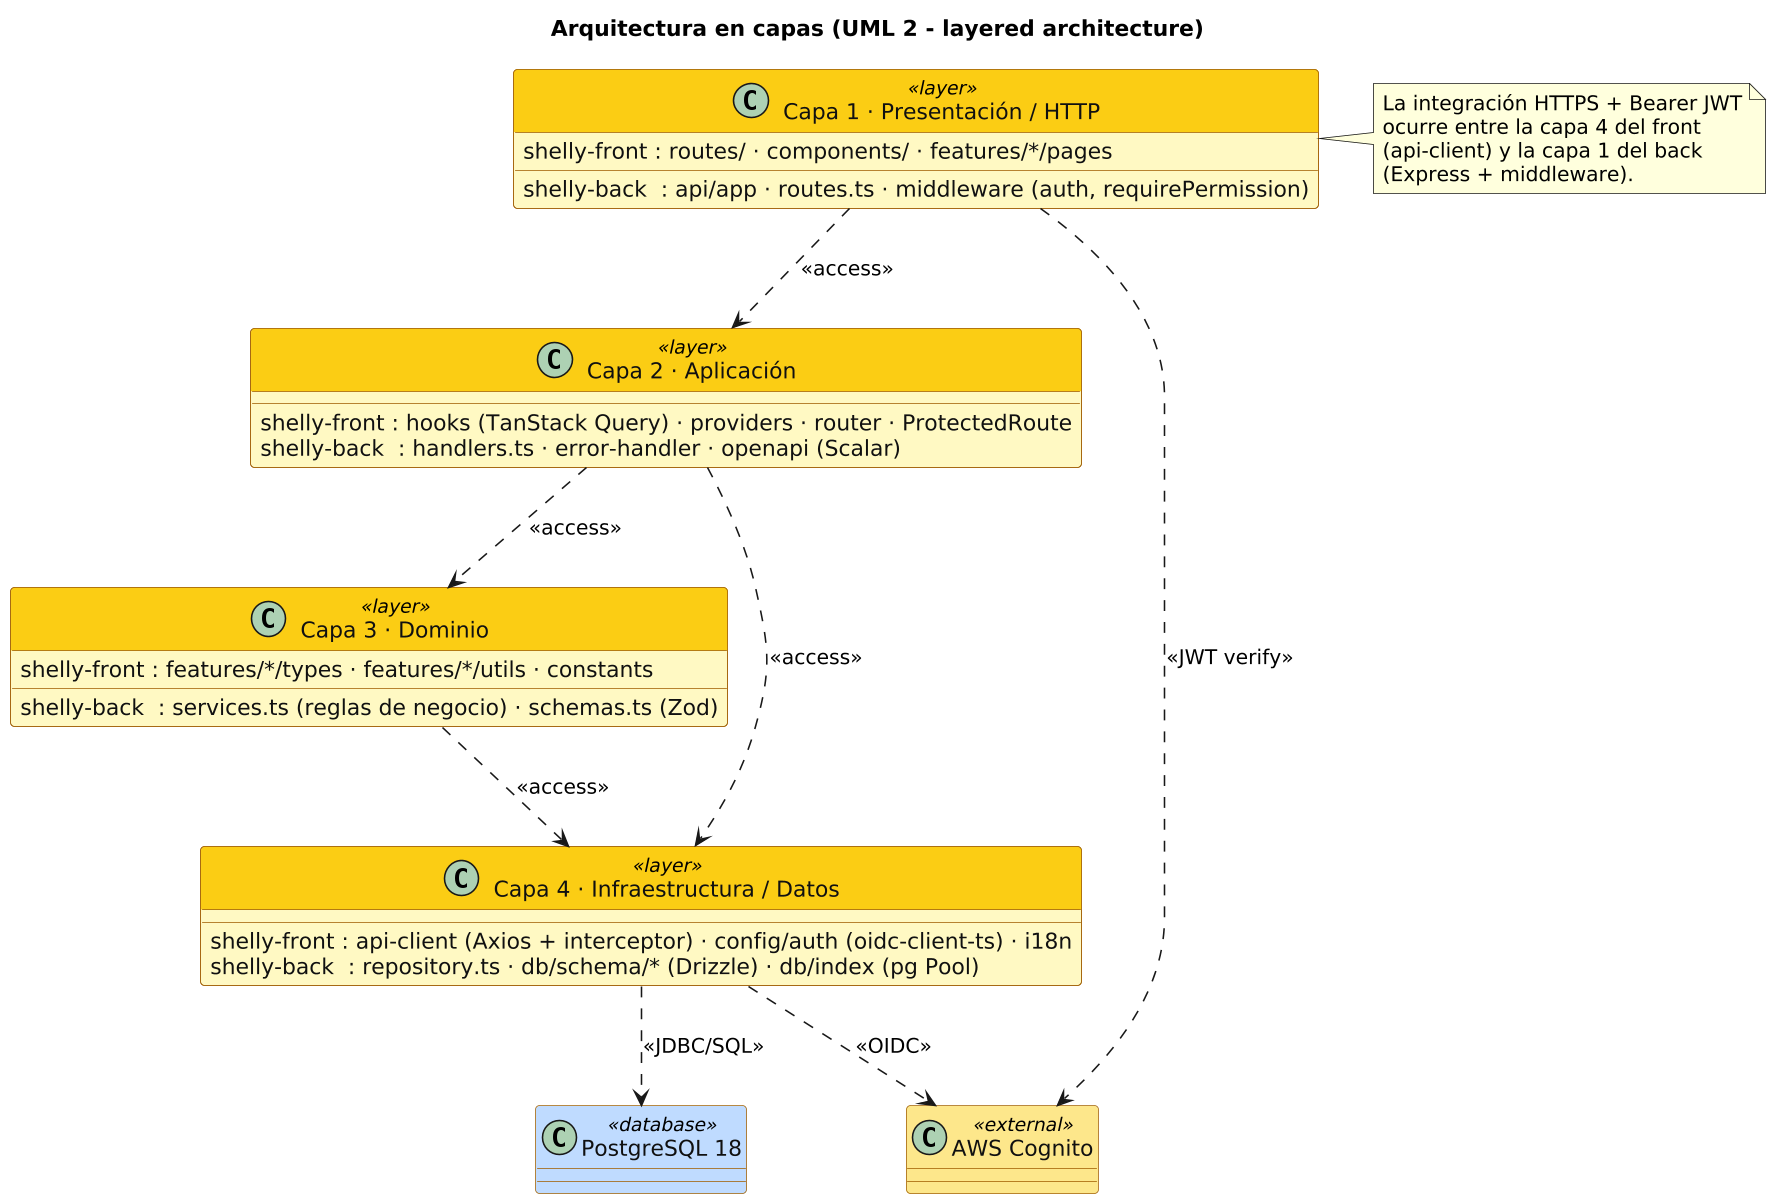

The diagram above was rendered by PlantUML. Its source (embedded in the PNG):
@startuml 01-layered-uml
title Arquitectura en capas (UML 2 - layered architecture)

skinparam dpi 150
skinparam shadowing false
skinparam classAttributeIconSize 0
skinparam class {
  BackgroundColor #FEF9C3
  BorderColor #A16207
  HeaderBackgroundColor #FACC15
  FontStyle bold
  AttributeFontStyle plain
  AttributeFontColor #111111
}

top to bottom direction

class "Capa 1 · Presentación / HTTP" as C1 <<layer>> {
  shelly-front : routes/ · components/ · features/*/pages
  shelly-back  : api/app · routes.ts · middleware (auth, requirePermission)
}

class "Capa 2 · Aplicación" as C2 <<layer>> {
  shelly-front : hooks (TanStack Query) · providers · router · ProtectedRoute
  shelly-back  : handlers.ts · error-handler · openapi (Scalar)
}

class "Capa 3 · Dominio" as C3 <<layer>> {
  shelly-front : features/*/types · features/*/utils · constants
  shelly-back  : services.ts (reglas de negocio) · schemas.ts (Zod)
}

class "Capa 4 · Infraestructura / Datos" as C4 <<layer>> {
  shelly-front : api-client (Axios + interceptor) · config/auth (oidc-client-ts) · i18n
  shelly-back  : repository.ts · db/schema/* (Drizzle) · db/index (pg Pool)
}

class "PostgreSQL 18" as DB <<database>> #BFDBFE
class "AWS Cognito" as COG <<external>> #FDE68A

C1 ..> C2 : <<access>>
C2 ..> C3 : <<access>>
C2 ..> C4 : <<access>>
C3 ..> C4 : <<access>>

C4 ..> DB : <<JDBC/SQL>>
C4 ..> COG : <<OIDC>>
C1 ..> COG : <<JWT verify>>

note right of C1
  La integración HTTPS + Bearer JWT
  ocurre entre la capa 4 del front
  (api-client) y la capa 1 del back
  (Express + middleware).
end note

@enduml